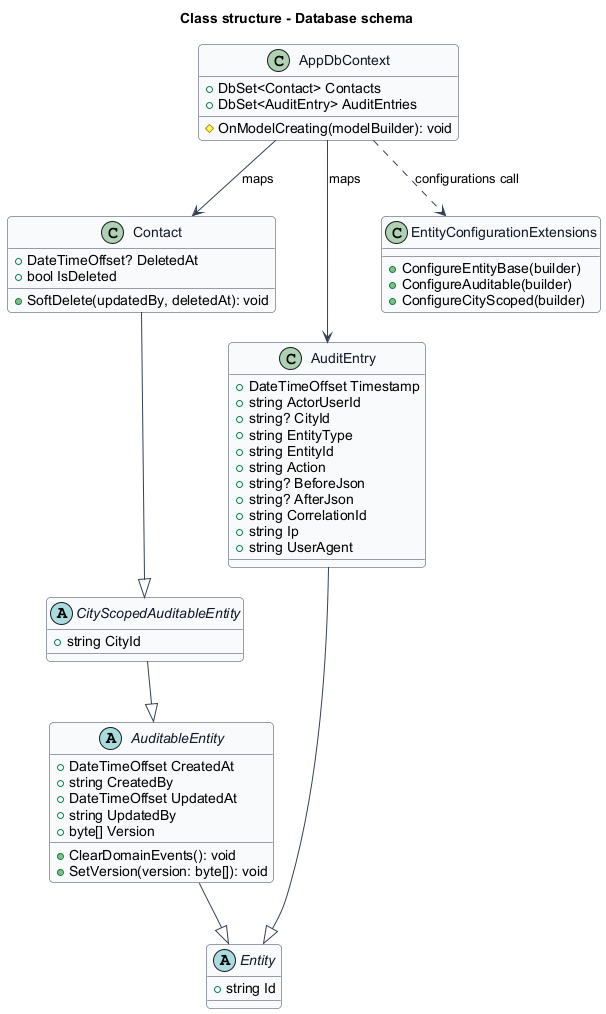

The diagram above was rendered by PlantUML. Its source (embedded in the PNG):
@startuml
skinparam backgroundColor #FFFFFF
skinparam shadowing false
skinparam roundcorner 8
skinparam defaultFontName Arial
skinparam ArrowColor #344054
skinparam class {
  BorderColor #344054
  FontColor #101828
  BackgroundColor #F9FAFB
}
title Class structure - Database schema

abstract class Entity {
  +string Id
}
abstract class AuditableEntity {
  +DateTimeOffset CreatedAt
  +string CreatedBy
  +DateTimeOffset UpdatedAt
  +string UpdatedBy
  +byte[] Version
  +ClearDomainEvents(): void
  +SetVersion(version: byte[]): void
}
abstract class CityScopedAuditableEntity {
  +string CityId
}
class Contact {
  +DateTimeOffset? DeletedAt
  +bool IsDeleted
  +SoftDelete(updatedBy, deletedAt): void
}
class AuditEntry {
  +DateTimeOffset Timestamp
  +string ActorUserId
  +string? CityId
  +string EntityType
  +string EntityId
  +string Action
  +string? BeforeJson
  +string? AfterJson
  +string CorrelationId
  +string Ip
  +string UserAgent
}
class AppDbContext {
  +DbSet<Contact> Contacts
  +DbSet<AuditEntry> AuditEntries
  #OnModelCreating(modelBuilder): void
}
class EntityConfigurationExtensions {
  +ConfigureEntityBase(builder)
  +ConfigureAuditable(builder)
  +ConfigureCityScoped(builder)
}

AuditableEntity --|> Entity
CityScopedAuditableEntity --|> AuditableEntity
Contact --|> CityScopedAuditableEntity
AuditEntry --|> Entity
AppDbContext --> Contact : maps
AppDbContext --> AuditEntry : maps
AppDbContext ..> EntityConfigurationExtensions : configurations call
@enduml